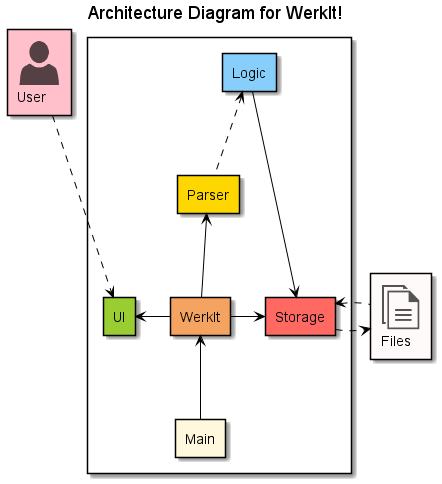

The diagram above was rendered by PlantUML. Its source (embedded in the PNG):
@startuml
!include <office/Concepts/documents>
!include <office/Users/user>
!include ../uml/Style.puml

rectangle "<$user>\nUser" as User #Pink
rectangle "<$documents>\nFiles" as Files #Snow

title Architecture Diagram for WerkIt!
rectangle {
    rectangle UI COLOR_UI
    rectangle Logic COLOR_LOGIC
    rectangle Parser COLOR_PARSER
    rectangle WerkIt COLOR_WERKIT
    rectangle Main COLOR_MAIN
    rectangle Storage COLOR_STORAGE
}

UI<.-up-User
Main-up->WerkIt
WerkIt-up->Parser
Parser-up.>Logic
Logic-right->Storage
WerkIt-right->Storage
WerkIt-left->UI
Storage-right.>Files
Files-left.>Storage

@enduml